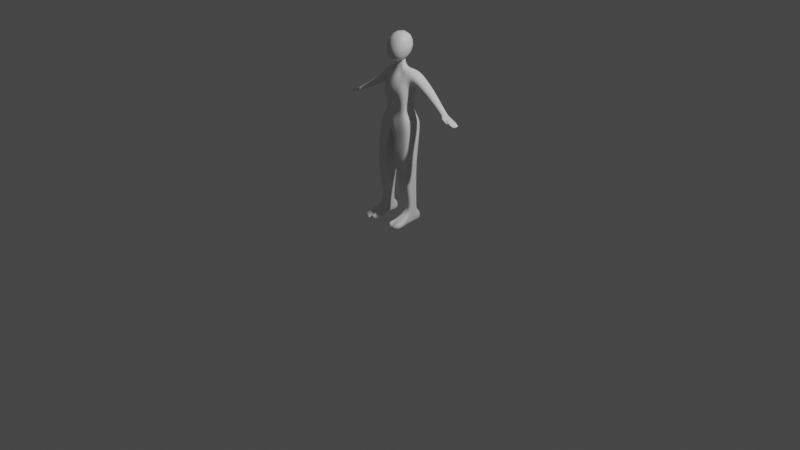 # Source: base.blend  (saved by Blender 3.5.10; exported with 4.5.12 LTS)
import bpy
from mathutils import Matrix  # noqa: F401  (used for matrix-valued properties, if any)

bpy.ops.wm.read_factory_settings(use_empty=True)
scene = bpy.context.scene
scene.name = 'Scene'

# ---- collections
col_collection = bpy.data.collections.new('Collection'); scene.collection.children.link(col_collection)
col_base = bpy.data.collections.new('base'); scene.collection.children.link(col_base)

# ---- materials (node trees are filled in below, after node groups)
mat_material = bpy.data.materials.new('Material')
mat_material.alpha_threshold = 0.0
mat_material.use_transparent_shadow = False
mat_material.roughness = 0.5
mat_material.line_color = (0.0, 0.0, 0.0, 1.0)

# ---- material node trees
mat_material.use_nodes = True; mat_material.node_tree.nodes.clear()
_N = mat_material.node_tree.nodes; _L = mat_material.node_tree.links
n0 = _N.new('ShaderNodeOutputMaterial'); n0.name = 'Material Output'; n0.location = (300, 300)
n1 = _N.new('ShaderNodeBsdfPrincipled'); n1.name = 'Principled BSDF'; n1.location = (10, 300)
n1.distribution = 'GGX'
n1.subsurface_method = 'RANDOM_WALK_SKIN'
n1.inputs[3].default_value = 1.45
n1.inputs[27].default_value = (0.0, 0.0, 0.0, 1.0)
n1.inputs[28].default_value = 1.0
_L.new(n1.outputs[0], n0.inputs[0])
n0.is_active_output = True

# ---- world
world_world = bpy.data.worlds.new('World'); scene.world = world_world
world_world.use_nodes = True; world_world.node_tree.nodes.clear()
_N = world_world.node_tree.nodes; _L = world_world.node_tree.links
n0 = _N.new('ShaderNodeOutputWorld'); n0.name = 'World Output'; n0.location = (300, 300)
n1 = _N.new('ShaderNodeBackground'); n1.name = 'Background'; n1.location = (10, 300)
n1.inputs[0].default_value = (0.05088, 0.05088, 0.05088, 1.0)
_L.new(n1.outputs[0], n0.inputs[0])
n0.is_active_output = True
world_world.color = (0.05088, 0.05088, 0.05088)
world_world.use_sun_shadow = False
world_world.sun_shadow_jitter_overblur = 0.0

# ---- cameras
cam_camera = bpy.data.cameras.new('Camera')
cam_camera.clip_end = 100.0
cam_camera.ortho_scale = 7.314

# ---- lights
light_light = bpy.data.lights.new('Light', 'POINT')
light_light.transmission_factor = 0.0
light_light.energy = 1000.0
light_light.shadow_soft_size = 0.1
light_light.shadow_maximum_resolution = 0.006
light_light.use_absolute_resolution = True

# ---- meshes
me_cube = bpy.data.meshes.new('Cube')
me_cube.from_pydata([(1.0, 0.9494, 1.089), (1.0, 0.886, -0.5948), (1.0, -0.6708, 1.152), (1.0, -1.0, -1.0), (-1.0, 0.9494, 1.089), (-1.0, 0.886, -0.5948), (-1.0, -0.6708, 1.152), (-1.0, -1.0, -1.0)], [], [(0, 4, 6, 2), (3, 2, 6, 7), (7, 6, 4, 5), (5, 1, 3, 7), (1, 0, 2, 3), (5, 4, 0, 1)])
me_cube.polygons.foreach_set('use_smooth', [True] * 6)
_uv = me_cube.uv_layers.new(name='UVMap')
_uv.uv.foreach_set('vector', [0.625, 0.5, 0.875, 0.5, 0.875, 0.75, 0.625, 0.75, 0.375, 0.75, 0.625, 0.75, 0.625, 1.0, 0.375, 1.0, 0.375, 0.0, 0.625, 0.0, 0.625, 0.25, 0.375, 0.25, 0.125, 0.5, 0.375, 0.5, 0.375, 0.75, 0.125, 0.75, 0.375, 0.5, 0.625, 0.5, 0.625, 0.75, 0.375, 0.75, 0.375, 0.25, 0.625, 0.25, 0.625, 0.5, 0.375, 0.5])
me_cube.materials.append(mat_material)
me_cube.use_mirror_vertex_groups = False
me_cube.update()
me_cube_001 = bpy.data.meshes.new('Cube.001')
me_cube_001.from_pydata([(0.6091, -0.2602, -1.122), (0.7563, -0.5035, -0.1588), (0.6091, 0.5079, -1.122), (0.7563, 0.7079, -0.1588), (0.7225, -0.4751, 0.4324), (0.7681, 0.7601, 0.645), (0.3477, -0.1911, 0.9419), (0.9312, 0.795, 1.269), (0.2958, -0.06699, 1.216), (0.2958, 0.2958, 1.216), (0.2453, 0.0061, 1.835), (0.2453, 0.2202, 1.835), (0.6091, -0.01678, -1.122), (0.7563, -0.1196, -0.1588), (0.7681, -0.0674, 0.645), (0.9312, -0.0325, 1.269), (0.2958, -0.04412, 1.216), (0.2453, 0.01959, 1.835), (1.889, 0.9121, 0.3262), (1.668, 0.9121, -0.1818), (1.668, 0.2225, -0.1818), (1.889, 0.2225, 0.3262), (3.059, 0.4835, -0.8316), (3.173, 0.1292, -0.5707), (3.28, 0.08565, -0.8788), (3.173, 0.4835, -0.5707), (0.0, -0.4053, -1.122), (0.0, -0.7323, -0.1588), (0.0, -0.6087, 0.4236), (0.0, -0.3819, 0.9626), (0.0, -0.1771, 1.262), (0.0, -0.1289, 1.835), (0.0, 0.5079, -1.122), (0.0, 0.7079, -0.1588), (0.0, 0.7363, 0.4324), (0.0, 0.7201, 0.9601), (0.0, 0.4162, 1.188), (0.0, 0.2912, 1.818), (1.009, -0.4913, -1.413), (1.024, 0.7278, -1.473), (1.009, -0.1074, -1.413), (0.0, -0.7201, -2.048), (0.0, 0.5979, -2.163), (1.115, -0.4664, -2.532), (1.137, 0.6203, -2.543), (1.115, -0.08258, -2.532), (0.1851, -0.7169, -2.419), (0.2071, 0.5987, -2.431), (1.169, -0.6695, -4.093), (1.169, 0.3298, -4.093), (1.169, -0.3528, -4.093), (0.3367, -0.8583, -4.096), (0.3367, 0.3298, -4.096), (1.132, -0.1999, -6.401), (1.132, 0.3359, -6.401), (1.132, -0.0301, -6.401), (0.6861, -0.3011, -6.402), (0.6861, 0.3359, -6.402), (0.3758, 0.7079, -0.1588), (0.342, 0.7363, 0.4324), (0.3396, 0.7201, 0.9601), (0.148, 0.3626, 1.194), (0.1581, 0.2595, 1.822), (0.3678, 0.5079, -1.122), (0.4449, 1.146, -1.931), (0.6035, 0.6203, -2.545), (0.7293, 0.3298, -4.095), (0.8966, 0.3359, -6.402), (1.182, -0.3206, -6.878), (1.132, 0.3359, -6.856), (1.132, -0.0301, -6.856), (0.6861, -0.3011, -6.858), (0.6861, 0.3359, -6.858), (0.8966, 0.3359, -6.857), (1.174, -0.3639, -7.546), (1.132, 0.3476, -7.511), (1.131, 0.0551, -7.539), (0.7356, -0.4101, -7.534), (0.6861, 0.3476, -7.512), (0.9029, 0.3476, -7.512), (0.5491, -1.114, -7.209), (1.361, -1.025, -7.175), (0.5491, -1.103, -7.599), (1.356, -1.046, -7.572), (0.8994, 0.586, -6.942), (0.689, 0.586, -6.943), (1.135, 0.586, -6.941), (0.8965, 0.6169, -7.507), (0.6861, 0.6169, -7.508), (1.132, 0.6169, -7.506), (0.1961, -0.05905, -2.425), (0.0, -0.06111, -2.105), (0.3367, -0.2642, -4.096), (0.6861, 0.01741, -6.402), (0.6861, 0.01741, -6.858), (0.7109, -0.03126, -7.523), (0.9549, -0.387, -7.54), (0.7988, -1.097, -7.576), (0.921, 0.01192, -7.531), (0.2431, -0.3384, -1.122), (0.2888, -0.6394, -0.1588), (0.2783, -0.611, 0.4324), (0.2178, -0.3013, 0.9708), (0.181, -0.1301, 1.253), (0.1304, -0.0651, 1.835), (0.3671, -0.6272, -1.851), (0.5276, -0.6173, -2.454), (0.6491, -0.7778, -4.096), (0.8788, -0.2478, -6.402), (0.8941, -0.2852, -6.864), (0.8551, -1.065, -7.198), (0.5755, -1.394, -7.52), (0.5755, -1.405, -7.129), (0.8241, -1.473, -7.577), (0.8259, -1.463, -7.199), (0.8487, -1.575, -7.309), (1.32, -1.394, -7.146), (0.8468, -1.585, -7.687), (1.315, -1.415, -7.543), (3.933, 0.5065, -1.155), (4.024, 0.1188, -1.092), (3.949, 0.1639, -1.168), (4.036, 0.4429, -1.072), (3.81, 0.5558, -0.9234), (3.907, -0.04493, -0.9797), (3.718, 0.5776, -1.116), (3.769, -0.01337, -1.172), (3.365, 0.5069, -0.7303), (3.269, 0.5385, -0.9026), (3.269, 0.1373, -0.9026), (3.365, 0.1058, -0.7303), (3.118, -0.02806, -0.8778), (3.198, -0.05963, -0.7127), (3.348, 0.07998, -0.9209), (3.443, 0.04842, -0.7485), (3.647, -0.1235, -0.9692), (3.699, -0.1551, -0.868), (3.687, -0.01554, -1.008), (3.751, -0.0471, -0.9016), (3.975, 0.1231, -1.086), (3.98, 0.4519, -1.067), (3.915, 0.5052, -1.143), (3.925, 0.1639, -1.158), (3.442, -0.117, -0.7628), (3.609, 0.01347, -0.8045), (3.357, -0.08544, -0.9394), (3.508, 0.04503, -0.9887)], [], [(63, 58, 3, 2), (12, 13, 1, 0), (100, 1, 4, 101), (13, 3, 5, 14), (101, 4, 6, 102), (15, 14, 20, 21), (15, 7, 9, 16), (102, 6, 8, 103), (103, 8, 10, 104), (16, 9, 11, 17), (8, 16, 17, 10), (6, 15, 16, 8), (4, 14, 15, 6), (1, 13, 14, 4), (2, 3, 13, 12), (19, 18, 25, 22), (14, 5, 19, 20), (5, 7, 18, 19), (7, 15, 21, 18), (20, 19, 22, 24), (21, 20, 24, 23), (18, 21, 23, 25), (99, 100, 27, 26), (61, 36, 37, 62), (60, 35, 36, 61), (59, 34, 35, 60), (58, 33, 34, 59), (99, 26, 41, 105), (63, 2, 39, 64), (2, 12, 40, 39), (12, 0, 38, 40), (40, 38, 43, 45), (39, 40, 45, 44), (64, 39, 44, 65), (105, 41, 46, 106), (90, 46, 41, 91), (45, 43, 48, 50), (44, 45, 50, 49), (90, 47, 52, 92), (65, 44, 49, 66), (106, 46, 51, 107), (92, 52, 57, 93), (50, 48, 53, 55), (49, 50, 55, 54), (66, 49, 54, 67), (107, 51, 56, 108), (52, 66, 67, 57), (47, 65, 66, 52), (42, 64, 65, 47), (32, 63, 64, 42), (3, 58, 59, 5), (5, 59, 60, 7), (7, 60, 61, 9), (9, 61, 62, 11), (32, 33, 58, 63), (93, 57, 72, 94), (55, 53, 68, 70), (54, 55, 70, 69), (57, 67, 73, 72), (108, 56, 71, 109), (67, 54, 69, 73), (94, 72, 78, 95), (70, 68, 74, 76), (69, 70, 76, 75), (78, 72, 85, 88), (69, 75, 89, 86), (74, 68, 81, 83), (84, 86, 89, 87), (109, 71, 80, 110), (71, 77, 82, 80), (96, 74, 83, 97), (85, 84, 87, 88), (73, 69, 86, 84), (72, 73, 84, 85), (75, 79, 87, 89), (79, 78, 88, 87), (71, 94, 95, 77), (56, 93, 94, 71), (51, 92, 93, 56), (46, 90, 92, 51), (47, 90, 91, 42), (96, 98, 76, 74), (98, 95, 78, 79), (76, 98, 79, 75), (77, 95, 98, 96), (77, 96, 97, 82), (68, 109, 110, 81), (53, 108, 109, 68), (48, 107, 108, 53), (43, 106, 107, 48), (38, 105, 106, 43), (0, 99, 105, 38), (0, 1, 100, 99), (30, 103, 104, 31), (29, 102, 103, 30), (28, 101, 102, 29), (27, 100, 101, 28), (97, 110, 114, 113), (112, 111, 113, 114), (80, 82, 111, 112), (110, 80, 112, 114), (82, 97, 113, 111), (83, 81, 116, 118), (116, 115, 117, 118), (97, 83, 118, 117), (110, 97, 117, 115), (81, 110, 115, 116), (140, 139, 120, 122), (141, 140, 122, 119), (142, 141, 119, 121), (139, 142, 121, 120), (120, 121, 119, 122), (130, 129, 126, 124), (129, 128, 125, 126), (128, 127, 123, 125), (127, 130, 124, 123), (25, 23, 130, 127), (22, 25, 127, 128), (24, 22, 128, 129), (129, 130, 134, 133), (144, 143, 136, 138), (23, 24, 131, 132), (130, 23, 132, 134), (24, 129, 133, 131), (136, 135, 137, 138), (143, 145, 135, 136), (146, 144, 138, 137), (145, 146, 137, 135), (124, 126, 142, 139), (126, 125, 141, 142), (125, 123, 140, 141), (123, 124, 139, 140), (131, 133, 146, 145), (133, 134, 144, 146), (132, 131, 145, 143), (134, 132, 143, 144)])
me_cube_001.polygons.foreach_set('use_smooth', [1, 1, 1, 1, 1, 1, 1, 1, 1, 1, 1, 1, 1, 1, 1, 1, 1, 1, 1, 1, 1, 1, 1, 1, 1, 1, 1, 1, 1, 1, 1, 1, 1, 1, 1, 1, 1, 1, 1, 1, 1, 1, 1, 1, 1, 1, 1, 1, 1, 1, 1, 1, 1, 1, 1, 1, 1, 1, 1, 1, 1, 1, 1, 1, 1, 1, 1, 1, 1, 1, 0, 1, 1, 1, 0, 0, 1, 1, 1, 1, 1, 0, 1, 1, 0, 0, 1, 1, 1, 1, 1, 1, 1, 1, 1, 1, 1, 0, 1, 1, 1, 0, 1, 1, 0, 0, 1, 1, 1, 1, 1, 1, 1, 1, 1, 1, 1, 1, 1, 1, 1, 1, 1, 1, 1, 1, 1, 1, 1, 1, 1, 1, 1, 1, 1, 1])
_uv = me_cube_001.uv_layers.new(name='UVMap')
_uv.uv.foreach_set('vector', [0.375, 0.434, 0.625, 0.434, 0.625, 0.5, 0.375, 0.5, 0.375, 0.6436, 0.625, 0.6436, 0.625, 0.75, 0.375, 0.75, 0.625, 0.8363, 0.625, 0.75, 0.625, 0.75, 0.625, 0.8363, 0.625, 0.6436, 0.625, 0.5, 0.625, 0.5, 0.625, 0.6436, 0.625, 0.8363, 0.625, 0.75, 0.625, 0.75, 0.625, 0.8363, 0.625, 0.6436, 0.625, 0.6436, 0.625, 0.6436, 0.625, 0.6436, 0.625, 0.6436, 0.625, 0.5, 0.625, 0.5, 0.625, 0.6436, 0.625, 0.8363, 0.625, 0.75, 0.625, 0.75, 0.625, 0.8363, 0.625, 0.8363, 0.625, 0.75, 0.625, 0.75, 0.625, 0.8363, 0.625, 0.6436, 0.625, 0.5, 0.625, 0.5, 0.625, 0.6436, 0.625, 0.75, 0.625, 0.6436, 0.625, 0.6436, 0.625, 0.75, 0.625, 0.75, 0.625, 0.6436, 0.625, 0.6436, 0.625, 0.75, 0.625, 0.75, 0.625, 0.6436, 0.625, 0.6436, 0.625, 0.75, 0.625, 0.75, 0.625, 0.6436, 0.625, 0.6436, 0.625, 0.75, 0.375, 0.5, 0.625, 0.5, 0.625, 0.6436, 0.375, 0.6436, 0.625, 0.5, 0.625, 0.5, 0.625, 0.5, 0.625, 0.5, 0.625, 0.6436, 0.625, 0.5, 0.625, 0.5, 0.625, 0.6436, 0.625, 0.5, 0.625, 0.5, 0.625, 0.5, 0.625, 0.5, 0.625, 0.5, 0.625, 0.6436, 0.625, 0.6436, 0.625, 0.5, 0.625, 0.6436, 0.625, 0.5, 0.625, 0.5, 0.625, 0.6436, 0.625, 0.6436, 0.625, 0.6436, 0.625, 0.6436, 0.625, 0.6436, 0.625, 0.5, 0.625, 0.6436, 0.625, 0.6436, 0.625, 0.5, 0.375, 0.8363, 0.625, 0.8363, 0.625, 0.875, 0.375, 0.875, 0.625, 0.434, 0.625, 0.375, 0.625, 0.375, 0.625, 0.434, 0.625, 0.434, 0.625, 0.375, 0.625, 0.375, 0.625, 0.434, 0.625, 0.434, 0.625, 0.375, 0.625, 0.375, 0.625, 0.434, 0.625, 0.434, 0.625, 0.375, 0.625, 0.375, 0.625, 0.434, 0.375, 0.8363, 0.375, 0.875, 0.375, 0.875, 0.375, 0.8363, 0.375, 0.434, 0.375, 0.5, 0.375, 0.5, 0.375, 0.434, 0.375, 0.5, 0.375, 0.6436, 0.375, 0.6436, 0.375, 0.5, 0.375, 0.6436, 0.375, 0.75, 0.375, 0.75, 0.375, 0.6436, 0.375, 0.6436, 0.375, 0.75, 0.375, 0.75, 0.375, 0.6436, 0.375, 0.5, 0.375, 0.6436, 0.375, 0.6436, 0.375, 0.5, 0.375, 0.434, 0.375, 0.5, 0.375, 0.5, 0.375, 0.434, 0.375, 0.8363, 0.375, 0.875, 0.375, 0.875, 0.375, 0.8363, 0.375, 0.625, 0.375, 0.875, 0.375, 0.875, 0.375, 0.625, 0.375, 0.6436, 0.375, 0.75, 0.375, 0.75, 0.375, 0.6436, 0.375, 0.5, 0.375, 0.6436, 0.375, 0.6436, 0.375, 0.5, 0.375, 0.625, 0.375, 0.375, 0.375, 0.375, 0.375, 0.625, 0.375, 0.434, 0.375, 0.5, 0.375, 0.5, 0.375, 0.434, 0.375, 0.8363, 0.375, 0.875, 0.375, 0.875, 0.375, 0.8363, 0.375, 0.625, 0.375, 0.375, 0.375, 0.375, 0.375, 0.625, 0.375, 0.6436, 0.375, 0.75, 0.375, 0.75, 0.375, 0.6436, 0.375, 0.5, 0.375, 0.6436, 0.375, 0.6436, 0.375, 0.5, 0.375, 0.434, 0.375, 0.5, 0.375, 0.5, 0.375, 0.434, 0.375, 0.8363, 0.375, 0.875, 0.375, 0.875, 0.375, 0.8363, 0.375, 0.375, 0.375, 0.434, 0.375, 0.434, 0.375, 0.375, 0.375, 0.375, 0.375, 0.434, 0.375, 0.434, 0.375, 0.375, 0.375, 0.375, 0.375, 0.434, 0.375, 0.434, 0.375, 0.375, 0.375, 0.375, 0.375, 0.434, 0.375, 0.434, 0.375, 0.375, 0.625, 0.5, 0.625, 0.434, 0.625, 0.434, 0.625, 0.5, 0.625, 0.5, 0.625, 0.434, 0.625, 0.434, 0.625, 0.5, 0.625, 0.5, 0.625, 0.434, 0.625, 0.434, 0.625, 0.5, 0.625, 0.5, 0.625, 0.434, 0.625, 0.434, 0.625, 0.5, 0.375, 0.375, 0.625, 0.375, 0.625, 0.434, 0.375, 0.434, 0.375, 0.625, 0.375, 0.375, 0.375, 0.375, 0.375, 0.625, 0.375, 0.6436, 0.375, 0.75, 0.375, 0.75, 0.375, 0.6436, 0.375, 0.5, 0.375, 0.6436, 0.375, 0.6436, 0.375, 0.5, 0.375, 0.375, 0.375, 0.434, 0.375, 0.434, 0.375, 0.375, 0.375, 0.8363, 0.375, 0.875, 0.375, 0.875, 0.375, 0.8363, 0.375, 0.434, 0.375, 0.5, 0.375, 0.5, 0.375, 0.434, 0.375, 0.625, 0.375, 0.375, 0.375, 0.375, 0.375, 0.625, 0.375, 0.6436, 0.375, 0.75, 0.375, 0.75, 0.375, 0.6436, 0.375, 0.5, 0.375, 0.6436, 0.375, 0.6436, 0.375, 0.5, 0.375, 0.375, 0.375, 0.375, 0.375, 0.375, 0.375, 0.375, 0.375, 0.5, 0.375, 0.5, 0.375, 0.5, 0.375, 0.5, 0.375, 0.75, 0.375, 0.75, 0.375, 0.75, 0.375, 0.75, 0.375, 0.434, 0.375, 0.5, 0.375, 0.5, 0.375, 0.434, 0.375, 0.8363, 0.375, 0.875, 0.375, 0.875, 0.375, 0.8363, 0.375, 0.875, 0.375, 0.875, 0.375, 0.875, 0.375, 0.875, 0.0, 0.0, 0.0, 0.0, 0.0, 0.0, 0.0, 0.0, 0.375, 0.375, 0.375, 0.434, 0.375, 0.434, 0.375, 0.375, 0.375, 0.434, 0.375, 0.5, 0.375, 0.5, 0.375, 0.434, 0.375, 0.375, 0.375, 0.434, 0.375, 0.434, 0.375, 0.375, 0.0, 0.0, 0.0, 0.0, 0.0, 0.0, 0.0, 0.0, 0.0, 0.0, 0.0, 0.0, 0.0, 0.0, 0.0, 0.0, 0.375, 0.875, 0.375, 0.625, 0.375, 0.625, 0.375, 0.875, 0.375, 0.875, 0.375, 0.625, 0.375, 0.625, 0.375, 0.875, 0.375, 0.875, 0.375, 0.625, 0.375, 0.625, 0.375, 0.875, 0.375, 0.875, 0.375, 0.625, 0.375, 0.625, 0.375, 0.875, 0.375, 0.375, 0.375, 0.625, 0.375, 0.625, 0.375, 0.375, 0.375, 0.8125, 0.375, 0.6343, 0.375, 0.6436, 0.375, 0.75, 0.375, 0.6343, 0.375, 0.625, 0.375, 0.375, 0.375, 0.4375, 0.375, 0.6436, 0.375, 0.6343, 0.375, 0.4375, 0.375, 0.5, 0.375, 0.875, 0.375, 0.625, 0.375, 0.6343, 0.375, 0.8125, 0.0, 0.0, 0.0, 0.0, 0.0, 0.0, 0.0, 0.0, 0.375, 0.75, 0.375, 0.8363, 0.375, 0.8363, 0.375, 0.75, 0.375, 0.75, 0.375, 0.8363, 0.375, 0.8363, 0.375, 0.75, 0.375, 0.75, 0.375, 0.8363, 0.375, 0.8363, 0.375, 0.75, 0.375, 0.75, 0.375, 0.8363, 0.375, 0.8363, 0.375, 0.75, 0.375, 0.75, 0.375, 0.8363, 0.375, 0.8363, 0.375, 0.75, 0.375, 0.75, 0.375, 0.8363, 0.375, 0.8363, 0.375, 0.75, 0.375, 0.75, 0.625, 0.75, 0.625, 0.8363, 0.375, 0.8363, 0.625, 0.875, 0.625, 0.8363, 0.625, 0.8363, 0.625, 0.875, 0.625, 0.875, 0.625, 0.8363, 0.625, 0.8363, 0.625, 0.875, 0.625, 0.875, 0.625, 0.8363, 0.625, 0.8363, 0.625, 0.875, 0.625, 0.875, 0.625, 0.8363, 0.625, 0.8363, 0.625, 0.875, 0.0, 0.0, 0.0, 0.0, 0.0, 0.0, 0.0, 0.0, 0.375, 0.875, 0.0, 0.0, 0.0, 0.0, 0.375, 0.8363, 0.375, 0.875, 0.375, 0.875, 0.375, 0.875, 0.375, 0.875, 0.375, 0.8363, 0.375, 0.875, 0.375, 0.875, 0.375, 0.8363, 0.0, 0.0, 0.0, 0.0, 0.0, 0.0, 0.0, 0.0, 0.375, 0.75, 0.375, 0.75, 0.375, 0.75, 0.375, 0.75, 0.375, 0.75, 0.0, 0.0, 0.0, 0.0, 0.375, 0.75, 0.0, 0.0, 0.0, 0.0, 0.0, 0.0, 0.0, 0.0, 0.0, 0.0, 0.0, 0.0, 0.0, 0.0, 0.0, 0.0, 0.375, 0.75, 0.375, 0.8363, 0.375, 0.8363, 0.375, 0.75, 0.625, 0.5, 0.625, 0.6436, 0.625, 0.6436, 0.625, 0.5, 0.625, 0.5, 0.625, 0.5, 0.625, 0.5, 0.625, 0.5, 0.625, 0.6436, 0.625, 0.5, 0.625, 0.5, 0.625, 0.6436, 0.625, 0.6436, 0.625, 0.6436, 0.625, 0.6436, 0.625, 0.6436, 0.625, 0.6436, 0.625, 0.6436, 0.625, 0.5, 0.625, 0.5, 0.625, 0.6436, 0.625, 0.6436, 0.625, 0.6436, 0.625, 0.6436, 0.625, 0.6436, 0.625, 0.5, 0.625, 0.5, 0.625, 0.6436, 0.625, 0.5, 0.625, 0.5, 0.625, 0.5, 0.625, 0.5, 0.625, 0.5, 0.625, 0.6436, 0.625, 0.6436, 0.625, 0.5, 0.625, 0.5, 0.625, 0.6436, 0.625, 0.6436, 0.625, 0.5, 0.625, 0.5, 0.625, 0.5, 0.625, 0.5, 0.625, 0.5, 0.625, 0.6436, 0.625, 0.5, 0.625, 0.5, 0.625, 0.6436, 0.625, 0.6436, 0.625, 0.6436, 0.625, 0.6436, 0.625, 0.6436, 0.625, 0.6436, 0.625, 0.6436, 0.625, 0.6436, 0.625, 0.6436, 0.625, 0.6436, 0.625, 0.6436, 0.625, 0.6436, 0.625, 0.6436, 0.625, 0.6436, 0.625, 0.6436, 0.625, 0.6436, 0.625, 0.6436, 0.625, 0.6436, 0.625, 0.6436, 0.625, 0.6436, 0.625, 0.6436, 0.625, 0.6436, 0.625, 0.6436, 0.625, 0.6436, 0.625, 0.6436, 0.625, 0.6436, 0.625, 0.6436, 0.625, 0.6436, 0.625, 0.6436, 0.625, 0.6436, 0.625, 0.6436, 0.625, 0.6436, 0.625, 0.6436, 0.625, 0.6436, 0.625, 0.6436, 0.625, 0.6436, 0.625, 0.6436, 0.625, 0.6436, 0.625, 0.6436, 0.625, 0.6436, 0.625, 0.6436, 0.625, 0.6436, 0.625, 0.5, 0.625, 0.5, 0.625, 0.6436, 0.625, 0.5, 0.625, 0.5, 0.625, 0.5, 0.625, 0.5, 0.625, 0.5, 0.625, 0.6436, 0.625, 0.6436, 0.625, 0.5, 0.625, 0.6436, 0.625, 0.6436, 0.625, 0.6436, 0.625, 0.6436, 0.625, 0.6436, 0.625, 0.6436, 0.625, 0.6436, 0.625, 0.6436, 0.625, 0.6436, 0.625, 0.6436, 0.625, 0.6436, 0.625, 0.6436, 0.625, 0.6436, 0.625, 0.6436, 0.625, 0.6436, 0.625, 0.6436])
me_cube_001.use_mirror_x = True
me_cube_001.update()

# ---- objects
ob_light = bpy.data.objects.new('Light', light_light)
ob_camera = bpy.data.objects.new('Camera', cam_camera)
ob_ref_front = bpy.data.objects.new('ref front', None)
ob_ref_front_001 = bpy.data.objects.new('ref front.001', None)
ob_head = bpy.data.objects.new('head', me_cube)
ob_body = bpy.data.objects.new('body', me_cube_001)

# ---- transforms, parenting, visibility, modifiers, constraints
ob_light.location = (4.076, 1.005, 5.904)
ob_light.rotation_euler = (0.6503, 0.05522, 1.866)
ob_light.lock_rotations_4d = False
ob_light.empty_display_type = 'ARROWS'
ob_light.color = (0.0, 0.0, 0.0, 0.0)
ob_light.lineart.crease_threshold = 0.0
ob_camera.location = (7.359, -6.926, 4.958)
ob_camera.rotation_euler = (1.109, 0.0, 0.8149)
ob_camera.lock_rotations_4d = False
ob_camera.empty_display_type = 'ARROWS'
ob_camera.color = (0.0, 0.0, 0.0, 0.0)
ob_camera.display_type = 'WIRE'
ob_camera.lineart.crease_threshold = 0.0
ob_ref_front.location = (-1.079, 4.846, 0.5446)
ob_ref_front.rotation_euler = (1.571, 3.142, 1.175e-14)
ob_ref_front.empty_display_type = 'IMAGE'
ob_ref_front.empty_display_size = 5.0
ob_ref_front.empty_image_offset = (-0.9703, -0.6611)
ob_ref_front.use_empty_image_alpha = True
ob_ref_front.color = (1.0, 1.0, 1.0, 0.1181)
ob_ref_front_001.location = (-5.043, -3.572, 0.3272)
ob_ref_front_001.rotation_euler = (1.571, 3.084, 1.571)
ob_ref_front_001.empty_display_type = 'IMAGE'
ob_ref_front_001.empty_display_size = 5.0
ob_ref_front_001.empty_image_offset = (-0.9703, -0.6611)
ob_ref_front_001.use_empty_image_alpha = True
ob_ref_front_001.color = (1.0, 1.0, 1.0, 0.1181)
ob_head.location = (0.0, 0.0, 1.787)
ob_head.scale = (0.1388, 0.1736, 0.1736)
ob_head.lock_rotations_4d = False
ob_head.empty_display_type = 'ARROWS'
ob_head.lineart.crease_threshold = 0.0
_m = ob_head.modifiers.new('Subdivision', 'SUBSURF')
_m.levels = 3
ob_body.location = (0.0, 0.0, 1.378)
ob_body.scale = (0.179, 0.179, 0.179)
ob_body.use_mesh_mirror_x = True
_m = ob_body.modifiers.new('Mirror', 'MIRROR')
_m = ob_body.modifiers.new('Subdivision', 'SUBSURF')
_m.levels = 3

# ---- collection membership
col_collection.objects.link(ob_light)
col_collection.objects.link(ob_camera)
col_collection.objects.link(ob_ref_front)
col_collection.objects.link(ob_ref_front_001)
col_base.objects.link(ob_head)
col_base.objects.link(ob_body)

# ---- scene / render settings (as saved in the file)
scene.camera = ob_camera
scene.frame_start = 1; scene.frame_end = 250; scene.frame_set(1)
scene.render.engine = 'BLENDER_EEVEE_NEXT'
scene.cycles.sampling_pattern = 'TABULATED_SOBOL'
scene.view_settings.view_transform = 'Filmic'
bpy.context.view_layer.update()
